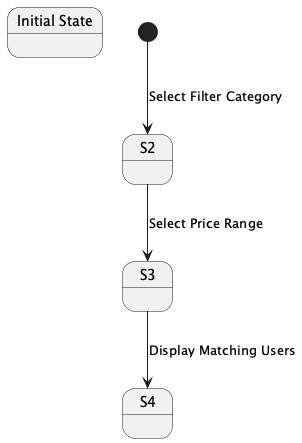

The diagram above was rendered by PlantUML. Its source (embedded in the PNG):
@startuml
state "Initial State" as S1
[*] --> S2 : Select Filter Category
S2 --> S3 : Select Price Range
S3 --> S4 : Display Matching Users
@enduml